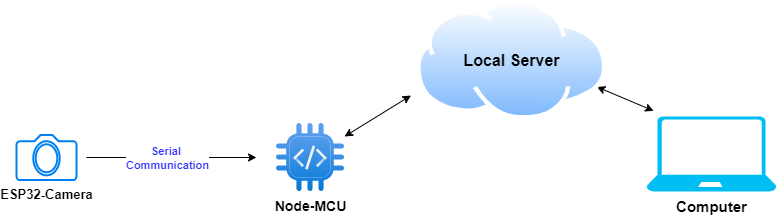

The diagram above was exported from draw.io. Its source (the exported page's mxGraphModel, read from the mxfile embedded in the PNG):
<mxGraphModel dx="1050" dy="522" grid="1" gridSize="10" guides="1" tooltips="1" connect="1" arrows="1" fold="1" page="1" pageScale="1" pageWidth="22850" pageHeight="21100" math="0" shadow="0">
  <root>
    <mxCell id="0" />
    <mxCell id="1" parent="0" />
    <mxCell id="SVBetLC6-h8AUto2YmIc-3" value="" style="endArrow=classic;html=1;rounded=0;" edge="1" parent="1">
      <mxGeometry width="50" height="50" relative="1" as="geometry">
        <mxPoint x="220" y="360" as="sourcePoint" />
        <mxPoint x="390" y="360" as="targetPoint" />
      </mxGeometry>
    </mxCell>
    <mxCell id="SVBetLC6-h8AUto2YmIc-12" value="&lt;b style=&quot;&quot;&gt;&lt;font color=&quot;#3333ff&quot; style=&quot;font-size: 11px;&quot;&gt;Serial&amp;nbsp;&lt;/font&gt;&lt;/b&gt;&lt;div style=&quot;&quot;&gt;&lt;b style=&quot;&quot;&gt;&lt;font color=&quot;#3333ff&quot; style=&quot;font-size: 11px;&quot;&gt;Communication&lt;/font&gt;&lt;/b&gt;&lt;/div&gt;" style="edgeLabel;html=1;align=center;verticalAlign=middle;resizable=0;points=[];" vertex="1" connectable="0" parent="SVBetLC6-h8AUto2YmIc-3">
      <mxGeometry x="-0.2457" y="1" relative="1" as="geometry">
        <mxPoint x="16" y="1" as="offset" />
      </mxGeometry>
    </mxCell>
    <mxCell id="SVBetLC6-h8AUto2YmIc-5" value="" style="endArrow=classic;startArrow=classic;html=1;rounded=0;exitX=-0.029;exitY=0.796;exitDx=0;exitDy=0;exitPerimeter=0;" edge="1" parent="1" source="SVBetLC6-h8AUto2YmIc-8" target="SVBetLC6-h8AUto2YmIc-11">
      <mxGeometry width="50" height="50" relative="1" as="geometry">
        <mxPoint x="560" y="230" as="sourcePoint" />
        <mxPoint x="459.5" y="400" as="targetPoint" />
      </mxGeometry>
    </mxCell>
    <mxCell id="SVBetLC6-h8AUto2YmIc-6" value="Computer" style="verticalLabelPosition=bottom;html=1;verticalAlign=top;align=center;strokeColor=none;fillColor=#00BEF2;shape=mxgraph.azure.laptop;pointerEvents=1;fontStyle=1;fontSize=15;labelPosition=center;" vertex="1" parent="1">
      <mxGeometry x="780" y="319" width="130" height="75" as="geometry" />
    </mxCell>
    <mxCell id="SVBetLC6-h8AUto2YmIc-7" value="" style="endArrow=classic;startArrow=classic;html=1;rounded=0;exitX=1;exitY=0.75;exitDx=0;exitDy=0;entryX=0.055;entryY=-0.075;entryDx=0;entryDy=0;entryPerimeter=0;" edge="1" parent="1" source="SVBetLC6-h8AUto2YmIc-8" target="SVBetLC6-h8AUto2YmIc-6">
      <mxGeometry width="50" height="50" relative="1" as="geometry">
        <mxPoint x="530" y="520" as="sourcePoint" />
        <mxPoint x="710" y="410" as="targetPoint" />
      </mxGeometry>
    </mxCell>
    <mxCell id="SVBetLC6-h8AUto2YmIc-8" value="&lt;p style=&quot;line-height: 0%;&quot;&gt;&lt;b&gt;&lt;font style=&quot;font-size: 16px;&quot;&gt;Local Server&lt;/font&gt;&lt;/b&gt;&lt;/p&gt;" style="image;aspect=fixed;perimeter=ellipsePerimeter;html=1;align=center;shadow=0;dashed=0;spacingTop=3;image=img/lib/active_directory/internet_cloud.svg;labelPosition=center;verticalLabelPosition=middle;verticalAlign=middle;labelBackgroundColor=none;" vertex="1" parent="1">
      <mxGeometry x="550" y="202.5" width="190.47" height="120" as="geometry" />
    </mxCell>
    <mxCell id="SVBetLC6-h8AUto2YmIc-10" value="ESP32-Camera" style="html=1;verticalLabelPosition=bottom;align=center;labelBackgroundColor=#ffffff;verticalAlign=top;strokeWidth=2;strokeColor=#0080F0;shadow=0;dashed=0;shape=mxgraph.ios7.icons.camera;fontStyle=1;fontSize=13;" vertex="1" parent="1">
      <mxGeometry x="150" y="337.5" width="60" height="45" as="geometry" />
    </mxCell>
    <mxCell id="SVBetLC6-h8AUto2YmIc-11" value="Node-MCU" style="image;aspect=fixed;html=1;points=[];align=center;fontSize=14;image=img/lib/azure2/other/Defender_Programable_Board.svg;fontStyle=1" vertex="1" parent="1">
      <mxGeometry x="410" y="326" width="68" height="68" as="geometry" />
    </mxCell>
  </root>
</mxGraphModel>